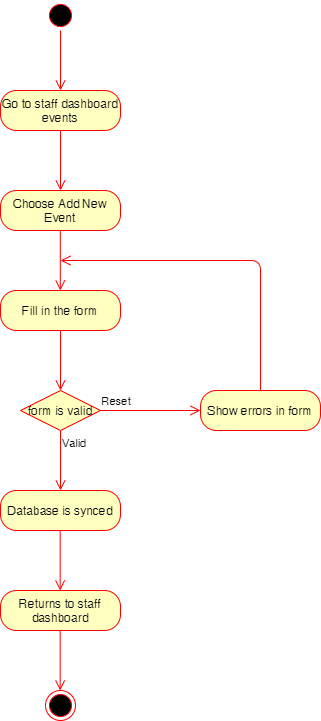

The diagram above was exported from draw.io. Its source (the exported page's mxGraphModel, read from the mxfile embedded in the PNG):
<mxGraphModel dx="677" dy="363" grid="1" gridSize="10" guides="1" tooltips="1" connect="1" arrows="1" fold="1" page="1" pageScale="1" pageWidth="850" pageHeight="1100" math="0" shadow="0">
  <root>
    <mxCell id="0" />
    <mxCell id="1" parent="0" />
    <mxCell id="p2ldFwpf91eo47-Ya-0P-33" value="" style="ellipse;html=1;shape=startState;fillColor=#000000;strokeColor=#ff0000;" vertex="1" parent="1">
      <mxGeometry x="345" y="60" width="30" height="30" as="geometry" />
    </mxCell>
    <mxCell id="p2ldFwpf91eo47-Ya-0P-34" value="" style="edgeStyle=orthogonalEdgeStyle;html=1;verticalAlign=bottom;endArrow=open;endSize=8;strokeColor=#ff0000;" edge="1" parent="1" source="p2ldFwpf91eo47-Ya-0P-33">
      <mxGeometry relative="1" as="geometry">
        <mxPoint x="360" y="150" as="targetPoint" />
      </mxGeometry>
    </mxCell>
    <mxCell id="p2ldFwpf91eo47-Ya-0P-35" value="Go to staff dashboard events" style="rounded=1;whiteSpace=wrap;html=1;arcSize=40;fontColor=#000000;fillColor=#ffffc0;strokeColor=#ff0000;" vertex="1" parent="1">
      <mxGeometry x="300" y="150" width="120" height="40" as="geometry" />
    </mxCell>
    <mxCell id="p2ldFwpf91eo47-Ya-0P-36" value="" style="edgeStyle=orthogonalEdgeStyle;html=1;verticalAlign=bottom;endArrow=open;endSize=8;strokeColor=#ff0000;" edge="1" parent="1" source="p2ldFwpf91eo47-Ya-0P-35">
      <mxGeometry relative="1" as="geometry">
        <mxPoint x="360" y="250" as="targetPoint" />
      </mxGeometry>
    </mxCell>
    <mxCell id="p2ldFwpf91eo47-Ya-0P-37" value="Choose Add New Event" style="rounded=1;whiteSpace=wrap;html=1;arcSize=40;fontColor=#000000;fillColor=#ffffc0;strokeColor=#ff0000;" vertex="1" parent="1">
      <mxGeometry x="300" y="250" width="120" height="40" as="geometry" />
    </mxCell>
    <mxCell id="p2ldFwpf91eo47-Ya-0P-38" value="" style="edgeStyle=orthogonalEdgeStyle;html=1;verticalAlign=bottom;endArrow=open;endSize=8;strokeColor=#ff0000;" edge="1" parent="1">
      <mxGeometry relative="1" as="geometry">
        <mxPoint x="359.79999999999995" y="350" as="targetPoint" />
        <mxPoint x="359.79999999999995" y="290" as="sourcePoint" />
      </mxGeometry>
    </mxCell>
    <mxCell id="p2ldFwpf91eo47-Ya-0P-39" value="Fill in the form" style="rounded=1;whiteSpace=wrap;html=1;arcSize=40;fontColor=#000000;fillColor=#ffffc0;strokeColor=#ff0000;" vertex="1" parent="1">
      <mxGeometry x="300" y="350" width="120" height="40" as="geometry" />
    </mxCell>
    <mxCell id="p2ldFwpf91eo47-Ya-0P-40" value="" style="edgeStyle=orthogonalEdgeStyle;html=1;verticalAlign=bottom;endArrow=open;endSize=8;strokeColor=#ff0000;" edge="1" parent="1" source="p2ldFwpf91eo47-Ya-0P-39">
      <mxGeometry relative="1" as="geometry">
        <mxPoint x="360" y="450" as="targetPoint" />
      </mxGeometry>
    </mxCell>
    <mxCell id="p2ldFwpf91eo47-Ya-0P-41" value="form is valid" style="rhombus;whiteSpace=wrap;html=1;fillColor=#ffffc0;strokeColor=#ff0000;" vertex="1" parent="1">
      <mxGeometry x="320" y="450" width="80" height="40" as="geometry" />
    </mxCell>
    <mxCell id="p2ldFwpf91eo47-Ya-0P-42" value="Reset" style="edgeStyle=orthogonalEdgeStyle;html=1;align=left;verticalAlign=bottom;endArrow=open;endSize=8;strokeColor=#ff0000;" edge="1" parent="1" source="p2ldFwpf91eo47-Ya-0P-41">
      <mxGeometry x="-1" relative="1" as="geometry">
        <mxPoint x="500" y="470" as="targetPoint" />
      </mxGeometry>
    </mxCell>
    <mxCell id="p2ldFwpf91eo47-Ya-0P-43" value="Valid" style="edgeStyle=orthogonalEdgeStyle;html=1;align=left;verticalAlign=top;endArrow=open;endSize=8;strokeColor=#ff0000;" edge="1" parent="1" source="p2ldFwpf91eo47-Ya-0P-41">
      <mxGeometry x="-1" relative="1" as="geometry">
        <mxPoint x="360" y="550" as="targetPoint" />
      </mxGeometry>
    </mxCell>
    <mxCell id="p2ldFwpf91eo47-Ya-0P-44" value="Show errors in form" style="rounded=1;whiteSpace=wrap;html=1;arcSize=40;fontColor=#000000;fillColor=#ffffc0;strokeColor=#ff0000;" vertex="1" parent="1">
      <mxGeometry x="500" y="450" width="120" height="40" as="geometry" />
    </mxCell>
    <mxCell id="p2ldFwpf91eo47-Ya-0P-45" value="" style="edgeStyle=orthogonalEdgeStyle;html=1;verticalAlign=bottom;endArrow=open;endSize=8;strokeColor=#ff0000;" edge="1" parent="1" source="p2ldFwpf91eo47-Ya-0P-44">
      <mxGeometry relative="1" as="geometry">
        <mxPoint x="360" y="320" as="targetPoint" />
        <mxPoint x="610" y="370.0000000000001" as="sourcePoint" />
        <Array as="points">
          <mxPoint x="560" y="320" />
        </Array>
      </mxGeometry>
    </mxCell>
    <mxCell id="p2ldFwpf91eo47-Ya-0P-46" value="Database is synced" style="rounded=1;whiteSpace=wrap;html=1;arcSize=40;fontColor=#000000;fillColor=#ffffc0;strokeColor=#ff0000;" vertex="1" parent="1">
      <mxGeometry x="300" y="550" width="120" height="40" as="geometry" />
    </mxCell>
    <mxCell id="p2ldFwpf91eo47-Ya-0P-47" value="Returns to staff dashboard" style="rounded=1;whiteSpace=wrap;html=1;arcSize=40;fontColor=#000000;fillColor=#ffffc0;strokeColor=#ff0000;" vertex="1" parent="1">
      <mxGeometry x="300" y="650" width="120" height="40" as="geometry" />
    </mxCell>
    <mxCell id="p2ldFwpf91eo47-Ya-0P-48" value="" style="edgeStyle=orthogonalEdgeStyle;html=1;verticalAlign=bottom;endArrow=open;endSize=8;strokeColor=#ff0000;" edge="1" parent="1">
      <mxGeometry relative="1" as="geometry">
        <mxPoint x="359.6600000000001" y="650" as="targetPoint" />
        <mxPoint x="359.6600000000001" y="590" as="sourcePoint" />
      </mxGeometry>
    </mxCell>
    <mxCell id="p2ldFwpf91eo47-Ya-0P-49" value="" style="ellipse;html=1;shape=endState;fillColor=#000000;strokeColor=#ff0000;" vertex="1" parent="1">
      <mxGeometry x="345" y="750" width="30" height="30" as="geometry" />
    </mxCell>
    <mxCell id="p2ldFwpf91eo47-Ya-0P-50" value="" style="edgeStyle=orthogonalEdgeStyle;html=1;verticalAlign=bottom;endArrow=open;endSize=8;strokeColor=#ff0000;" edge="1" parent="1">
      <mxGeometry relative="1" as="geometry">
        <mxPoint x="359.65999999999985" y="750" as="targetPoint" />
        <mxPoint x="359.65999999999985" y="690" as="sourcePoint" />
      </mxGeometry>
    </mxCell>
  </root>
</mxGraphModel>